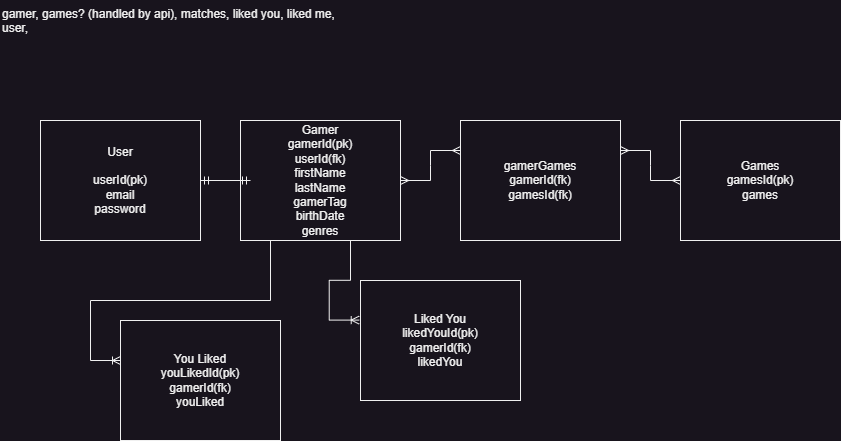

The diagram above was exported from draw.io. Its source (the exported page's mxGraphModel, read from the mxfile embedded in the PNG):
<mxGraphModel dx="936" dy="483" grid="1" gridSize="10" guides="1" tooltips="1" connect="1" arrows="1" fold="1" page="1" pageScale="1" pageWidth="850" pageHeight="1100" math="0" shadow="0">
  <root>
    <mxCell id="0" />
    <mxCell id="1" parent="0" />
    <mxCell id="8MtfA58x22x18pHc_ZFs-1" value="&lt;span id=&quot;docs-internal-guid-e8bd23b9-7fff-a295-cead-702f7f2e3db3&quot;&gt;&lt;/span&gt;&lt;span id=&quot;docs-internal-guid-e8bd23b9-7fff-a295-cead-702f7f2e3db3&quot;&gt;&lt;/span&gt;" style="text;html=1;align=center;verticalAlign=middle;resizable=0;points=[];autosize=1;strokeColor=none;fillColor=none;" vertex="1" parent="1">
      <mxGeometry x="220" y="40" width="20" height="10" as="geometry" />
    </mxCell>
    <mxCell id="8MtfA58x22x18pHc_ZFs-9" value="gamer, games? (handled by api), matches, liked you, liked me, user," style="text;whiteSpace=wrap;html=1;" vertex="1" parent="1">
      <mxGeometry width="360" height="40" as="geometry" />
    </mxCell>
    <mxCell id="8MtfA58x22x18pHc_ZFs-10" value="User&lt;br&gt;&lt;br&gt;userId(pk)&lt;br&gt;&lt;div style=&quot;&quot;&gt;email&lt;/div&gt;&lt;div style=&quot;&quot;&gt;password&lt;/div&gt;" style="rounded=0;whiteSpace=wrap;html=1;align=center;" vertex="1" parent="1">
      <mxGeometry x="40" y="120" width="160" height="120" as="geometry" />
    </mxCell>
    <mxCell id="8MtfA58x22x18pHc_ZFs-11" value="Gamer&lt;br&gt;gamerId(pk)&lt;br&gt;userId(fk)&lt;br&gt;firstName&lt;br&gt;lastName&lt;br&gt;gamerTag&lt;br&gt;birthDate&lt;br&gt;genres" style="rounded=0;whiteSpace=wrap;html=1;" vertex="1" parent="1">
      <mxGeometry x="240" y="120" width="160" height="120" as="geometry" />
    </mxCell>
    <mxCell id="8MtfA58x22x18pHc_ZFs-12" value="Games&lt;br&gt;gamesId(pk)&lt;br&gt;games" style="rounded=0;whiteSpace=wrap;html=1;" vertex="1" parent="1">
      <mxGeometry x="680" y="120" width="160" height="120" as="geometry" />
    </mxCell>
    <mxCell id="8MtfA58x22x18pHc_ZFs-13" value="gamerGames&lt;br&gt;gamerId(fk)&lt;br&gt;gamesId(fk)&lt;br&gt;" style="rounded=0;whiteSpace=wrap;html=1;" vertex="1" parent="1">
      <mxGeometry x="460" y="120" width="160" height="120" as="geometry" />
    </mxCell>
    <mxCell id="8MtfA58x22x18pHc_ZFs-19" value="" style="edgeStyle=entityRelationEdgeStyle;fontSize=12;html=1;endArrow=ERmany;startArrow=ERmany;rounded=0;exitX=1;exitY=0.5;exitDx=0;exitDy=0;entryX=0;entryY=0.25;entryDx=0;entryDy=0;" edge="1" parent="1" source="8MtfA58x22x18pHc_ZFs-11" target="8MtfA58x22x18pHc_ZFs-13">
      <mxGeometry width="100" height="100" relative="1" as="geometry">
        <mxPoint x="360" y="420" as="sourcePoint" />
        <mxPoint x="460" y="320" as="targetPoint" />
      </mxGeometry>
    </mxCell>
    <mxCell id="8MtfA58x22x18pHc_ZFs-20" value="" style="edgeStyle=entityRelationEdgeStyle;fontSize=12;html=1;endArrow=ERmany;startArrow=ERmany;rounded=0;entryX=0;entryY=0.5;entryDx=0;entryDy=0;exitX=1;exitY=0.25;exitDx=0;exitDy=0;" edge="1" parent="1" source="8MtfA58x22x18pHc_ZFs-13" target="8MtfA58x22x18pHc_ZFs-12">
      <mxGeometry width="100" height="100" relative="1" as="geometry">
        <mxPoint x="620" y="320" as="sourcePoint" />
        <mxPoint x="720" y="220" as="targetPoint" />
      </mxGeometry>
    </mxCell>
    <mxCell id="8MtfA58x22x18pHc_ZFs-21" value="" style="edgeStyle=entityRelationEdgeStyle;fontSize=12;html=1;endArrow=ERmandOne;startArrow=ERmandOne;rounded=0;exitX=1;exitY=0.5;exitDx=0;exitDy=0;" edge="1" parent="1" source="8MtfA58x22x18pHc_ZFs-10">
      <mxGeometry width="100" height="100" relative="1" as="geometry">
        <mxPoint x="290" y="380" as="sourcePoint" />
        <mxPoint x="250" y="180" as="targetPoint" />
      </mxGeometry>
    </mxCell>
    <mxCell id="8MtfA58x22x18pHc_ZFs-27" value="You Liked&lt;br&gt;youLikedId(pk)&lt;br&gt;gamerId(fk)&lt;br&gt;youLiked" style="rounded=0;whiteSpace=wrap;html=1;" vertex="1" parent="1">
      <mxGeometry x="120" y="320" width="160" height="120" as="geometry" />
    </mxCell>
    <mxCell id="8MtfA58x22x18pHc_ZFs-28" value="" style="edgeStyle=entityRelationEdgeStyle;fontSize=12;html=1;endArrow=ERoneToMany;rounded=0;" edge="1" parent="1">
      <mxGeometry width="100" height="100" relative="1" as="geometry">
        <mxPoint x="240" y="240" as="sourcePoint" />
        <mxPoint x="120" y="360" as="targetPoint" />
      </mxGeometry>
    </mxCell>
    <mxCell id="8MtfA58x22x18pHc_ZFs-29" value="Liked You&lt;br&gt;likedYouId(pk)&lt;br&gt;gamerId(fk)&lt;br&gt;likedYou" style="rounded=0;whiteSpace=wrap;html=1;" vertex="1" parent="1">
      <mxGeometry x="360" y="280" width="160" height="120" as="geometry" />
    </mxCell>
    <mxCell id="8MtfA58x22x18pHc_ZFs-32" value="" style="edgeStyle=entityRelationEdgeStyle;fontSize=12;html=1;endArrow=ERoneToMany;rounded=0;entryX=-0.008;entryY=0.33;entryDx=0;entryDy=0;entryPerimeter=0;exitX=0.5;exitY=1;exitDx=0;exitDy=0;" edge="1" parent="1" source="8MtfA58x22x18pHc_ZFs-11" target="8MtfA58x22x18pHc_ZFs-29">
      <mxGeometry width="100" height="100" relative="1" as="geometry">
        <mxPoint x="330" y="300" as="sourcePoint" />
        <mxPoint x="30" y="500" as="targetPoint" />
      </mxGeometry>
    </mxCell>
  </root>
</mxGraphModel>